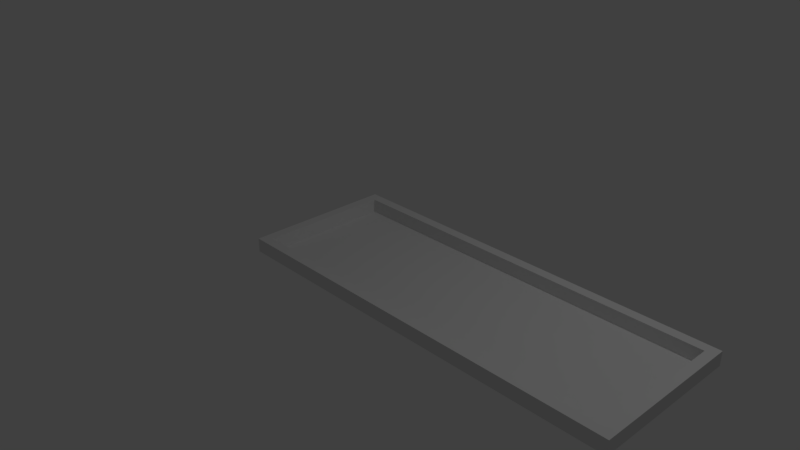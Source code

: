 # Source: button_B_1.blend  (saved by Blender 2.79.0; exported with 4.5.12 LTS)
import bpy
from mathutils import Matrix  # noqa: F401  (used for matrix-valued properties, if any)

bpy.ops.wm.read_factory_settings(use_empty=True)
scene = bpy.context.scene
scene.name = 'Scene'

# ---- collections
col_collection_1 = bpy.data.collections.new('Collection 1'); scene.collection.children.link(col_collection_1)

# ---- materials (node trees are filled in below, after node groups)
mat_material = bpy.data.materials.new('Material')
mat_material.alpha_threshold = 0.0
mat_material.use_transparent_shadow = False
mat_material.roughness = 0.5
mat_material.line_color = (0.0, 0.0, 0.0, 1.0)

# ---- material node trees

# ---- world
world_world = bpy.data.worlds.new('World'); scene.world = world_world
world_world.color = (0.05088, 0.05088, 0.05088)
world_world.use_sun_shadow = False
world_world.sun_shadow_jitter_overblur = 0.0
world_world.cycles.sampling_method = 'MANUAL'

# ---- cameras
cam_camera = bpy.data.cameras.new('Camera')
cam_camera.clip_end = 100.0
cam_camera.lens = 35.0
cam_camera.sensor_width = 32.0
cam_camera.sensor_height = 18.0
cam_camera.ortho_scale = 7.314
cam_camera.dof.focus_distance = 0.0
cam_camera.dof.aperture_fstop = 128.0

# ---- lights
light_lamp = bpy.data.lights.new('Lamp', 'POINT')
light_lamp.transmission_factor = 0.0
light_lamp.cutoff_distance = 30.0
light_lamp.energy = 100.0
light_lamp.shadow_buffer_clip_start = 1.001
light_lamp.shadow_soft_size = 0.1
light_lamp.shadow_maximum_resolution = 0.006
light_lamp.use_absolute_resolution = True

# ---- meshes
me_cube = bpy.data.meshes.new('Cube')
me_cube.from_pydata([(4.331, 1.0, 0.01429), (4.331, -1.0, 0.01429), (-1.0, -1.0, 0.01429), (-1.0, 1.0, 0.01429), (4.331, 1.0, 0.1985), (4.331, -1.0, 0.1985), (-1.0, -1.0, 0.1985), (-1.0, 1.0, 0.1985), (4.201, 0.8701, 0.1985), (4.201, -0.8701, 0.1985), (-0.8701, 0.8701, 0.1985), (-0.8701, -0.8701, 0.1985), (4.201, 0.8701, 0.01585), (4.201, -0.8701, 0.01585), (-0.8701, 0.8701, 0.01585), (-0.8701, -0.8701, 0.01585), (1.821, 1.0, 0.01429), (1.821, -1.0, 0.01429), (1.821, 1.0, 0.1985), (1.821, -1.0, 0.1985), (1.821, 0.8701, 0.1985), (1.821, -0.8701, 0.1985), (1.821, 0.8701, 0.01585), (1.821, -0.8701, 0.01585)], [], [(16, 17, 2, 3), (19, 5, 9, 21), (0, 4, 5, 1), (17, 19, 6, 2), (2, 6, 7, 3), (18, 16, 3, 7), (21, 9, 13, 23), (5, 4, 8, 9), (7, 6, 11, 10), (18, 7, 10, 20), (22, 14, 15, 23), (9, 8, 12, 13), (10, 11, 15, 14), (20, 10, 14, 22), (8, 20, 22, 12), (12, 22, 23, 13), (4, 18, 20, 8), (11, 21, 23, 15), (4, 0, 16, 18), (1, 5, 19, 17), (6, 19, 21, 11), (0, 1, 17, 16)])
_uv = me_cube.uv_layers.new(name='UVMap')
_uv.uv.foreach_set('vector', [0.3004, 0.3686, 0.6008, 0.3686, 0.6008, 0.7827, 0.3004, 0.7827, 3.581e-08, 0.3686, 0.0, 1.4e-07, 0.01951, 0.01907, 0.01951, 0.3686, 1.0, 0.2936, 0.9723, 0.2936, 0.9723, 0.0, 1.0, 7.875e-08, 0.8898, 0.4141, 0.8621, 0.4141, 0.8621, 0.0, 0.8898, 3.5e-08, 1.0, 0.5872, 0.9723, 0.5872, 0.9723, 0.2936, 1.0, 0.2936, 0.8898, 0.3686, 0.9175, 0.3686, 0.9175, 0.7827, 0.8898, 0.7827, 0.9449, 0.3495, 0.9449, 0.0, 0.9723, 0.0, 0.9723, 0.3495, 0.0, 1.4e-07, 0.3004, 0.0, 0.2809, 0.01907, 0.01951, 0.01907, 0.3004, 0.7827, 9.847e-08, 0.7827, 0.01951, 0.7636, 0.2809, 0.7636, 0.3004, 0.3686, 0.3004, 0.7827, 0.2809, 0.7636, 0.2809, 0.3686, 0.8621, 0.3495, 0.8621, 0.7445, 0.6008, 0.7445, 0.6008, 0.3495, 0.6282, 0.7445, 0.6282, 1.0, 0.6008, 1.0, 0.6008, 0.7445, 0.9723, 0.8427, 0.9723, 0.5872, 0.9998, 0.5872, 0.9998, 0.8427, 0.9175, 0.395, 0.9175, 0.0, 0.9449, 0.0, 0.9449, 0.395, 0.9175, 0.7445, 0.9175, 0.395, 0.9449, 0.395, 0.9449, 0.7445, 0.8621, 0.0, 0.8621, 0.3495, 0.6008, 0.3495, 0.6008, 1.4e-07, 0.3004, 0.0, 0.3004, 0.3686, 0.2809, 0.3686, 0.2809, 0.01907, 0.9449, 0.7445, 0.9449, 0.3495, 0.9723, 0.3495, 0.9723, 0.7445, 0.8898, 0.0, 0.9175, 1.4e-07, 0.9175, 0.3686, 0.8898, 0.3686, 0.8898, 0.7827, 0.8621, 0.7827, 0.8621, 0.4141, 0.8898, 0.4141, 9.847e-08, 0.7827, 3.581e-08, 0.3686, 0.01951, 0.3686, 0.01951, 0.7636, 0.3004, 0.0, 0.6008, 0.0, 0.6008, 0.3686, 0.3004, 0.3686])
me_cube.materials.append(mat_material)
me_cube.use_remesh_preserve_volume = False
me_cube.use_remesh_preserve_attributes = False
me_cube.use_mirror_vertex_groups = False
me_cube.update()

# ---- objects
ob_button_b = bpy.data.objects.new('button_B', me_cube)
ob_lamp = bpy.data.objects.new('Lamp', light_lamp)
ob_camera = bpy.data.objects.new('Camera', cam_camera)

# ---- transforms, parenting, visibility, modifiers, constraints
ob_button_b.location = (0.0, 0.0, 0.0)
ob_button_b.lock_rotations_4d = False
ob_button_b.empty_display_type = 'ARROWS'
ob_button_b.lineart.crease_threshold = 0.0
ob_lamp.location = (4.076, 1.005, 5.904)
ob_lamp.rotation_euler = (0.6503, 0.05522, 1.866)
ob_lamp.lock_rotations_4d = False
ob_lamp.empty_display_type = 'ARROWS'
ob_lamp.color = (0.0, 0.0, 0.0, 0.0)
ob_lamp.lineart.crease_threshold = 0.0
ob_camera.location = (7.481, -6.508, 5.344)
ob_camera.rotation_euler = (1.109, 0.0, 0.8149)
ob_camera.lock_rotations_4d = False
ob_camera.empty_display_type = 'ARROWS'
ob_camera.color = (0.0, 0.0, 0.0, 0.0)
ob_camera.display_type = 'WIRE'
ob_camera.lineart.crease_threshold = 0.0

# ---- collection membership
col_collection_1.objects.link(ob_button_b)
col_collection_1.objects.link(ob_lamp)
col_collection_1.objects.link(ob_camera)

# ---- scene / render settings (as saved in the file)
scene.camera = ob_camera
scene.frame_start = 1; scene.frame_end = 250; scene.frame_set(1)
scene.render.engine = 'BLENDER_EEVEE_NEXT'
scene.render.resolution_percentage = 50
scene.render.dither_intensity = 0.0
scene.cycles.use_denoising = False
scene.cycles.samples = 128
scene.cycles.sampling_pattern = 'TABULATED_SOBOL'
scene.cycles.use_adaptive_sampling = False
scene.cycles.use_light_tree = False
scene.cycles.blur_glossy = 0.0
scene.cycles.sample_clamp_indirect = 0.0
scene.view_settings.view_transform = 'Standard'
bpy.context.view_layer.update()

